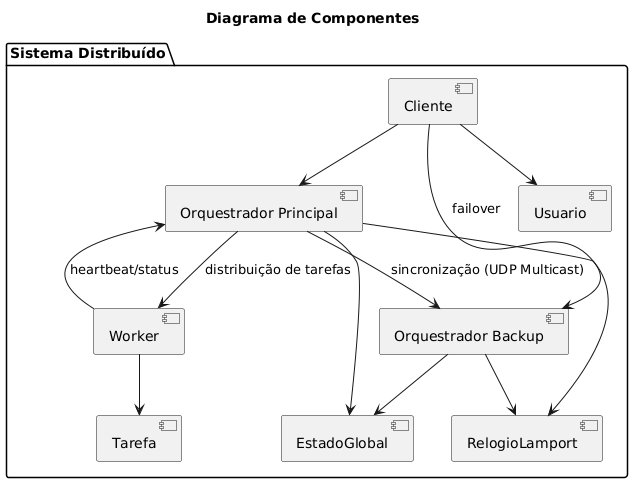

The diagram above was rendered by PlantUML. Its source (embedded in the PNG):
@startuml
title Diagrama de Componentes

package "Sistema Distribuído" {
    [Cliente] --> [Orquestrador Principal]
    [Cliente] --> [Orquestrador Backup] : failover

    [Orquestrador Principal] --> [Orquestrador Backup] : sincronização (UDP Multicast)
    [Orquestrador Principal] --> [Worker] : distribuição de tarefas
    [Worker] --> [Orquestrador Principal] : heartbeat/status

    [Orquestrador Principal] --> [EstadoGlobal]
    [Orquestrador Backup] --> [EstadoGlobal]
    [Worker] --> [Tarefa]
    [Cliente] --> [Usuario]
    [Orquestrador Principal] --> [RelogioLamport]
    [Orquestrador Backup] --> [RelogioLamport]
}
@enduml